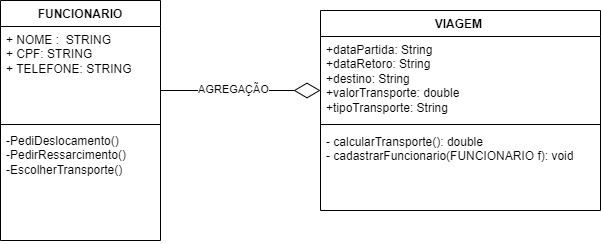

The diagram above was exported from draw.io. Its source (the exported page's mxGraphModel, read from the mxfile embedded in the PNG):
<mxGraphModel dx="880" dy="446" grid="1" gridSize="10" guides="1" tooltips="1" connect="1" arrows="1" fold="1" page="1" pageScale="1" pageWidth="827" pageHeight="1169" background="#ffffff" math="0" shadow="0">
  <root>
    <mxCell id="0" />
    <mxCell id="1" parent="0" />
    <mxCell id="w3dsyRBTmE07wQ-ifXTj-5" value="FUNCIONARIO" style="swimlane;fontStyle=1;align=center;verticalAlign=top;childLayout=stackLayout;horizontal=1;startSize=26;horizontalStack=0;resizeParent=1;resizeParentMax=0;resizeLast=0;collapsible=1;marginBottom=0;whiteSpace=wrap;html=1;" vertex="1" parent="1">
      <mxGeometry x="130" y="100" width="160" height="240" as="geometry" />
    </mxCell>
    <mxCell id="w3dsyRBTmE07wQ-ifXTj-6" value="+ NOME :&amp;nbsp; STRING&lt;br&gt;+ CPF: STRING&lt;br&gt;+ TELEFONE: STRING&lt;br&gt;&lt;br&gt;&lt;br&gt;&lt;br&gt;&lt;br&gt;-PediDeslocamento()&lt;br&gt;-PedirRessarcimento()&lt;br&gt;-EscolherTransporte()" style="text;strokeColor=none;fillColor=none;align=left;verticalAlign=top;spacingLeft=4;spacingRight=4;overflow=hidden;rotatable=0;points=[[0,0.5],[1,0.5]];portConstraint=eastwest;whiteSpace=wrap;html=1;" vertex="1" parent="w3dsyRBTmE07wQ-ifXTj-5">
      <mxGeometry y="26" width="160" height="214" as="geometry" />
    </mxCell>
    <mxCell id="w3dsyRBTmE07wQ-ifXTj-7" value="" style="line;strokeWidth=1;fillColor=none;align=left;verticalAlign=middle;spacingTop=-1;spacingLeft=3;spacingRight=3;rotatable=0;labelPosition=right;points=[];portConstraint=eastwest;strokeColor=inherit;" vertex="1" parent="1">
      <mxGeometry x="130" y="220" width="160" height="8" as="geometry" />
    </mxCell>
    <mxCell id="w3dsyRBTmE07wQ-ifXTj-9" value="VIAGEM&amp;nbsp;" style="swimlane;fontStyle=1;align=center;verticalAlign=top;childLayout=stackLayout;horizontal=1;startSize=26;horizontalStack=0;resizeParent=1;resizeParentMax=0;resizeLast=0;collapsible=1;marginBottom=0;whiteSpace=wrap;html=1;" vertex="1" parent="1">
      <mxGeometry x="450" y="110" width="280" height="200" as="geometry" />
    </mxCell>
    <mxCell id="w3dsyRBTmE07wQ-ifXTj-10" value="+dataPartida: String&lt;br&gt;+dataRetoro: String&lt;br&gt;+destino: String&lt;br&gt;+valorTransporte: double&lt;br&gt;+tipoTransporte: String" style="text;strokeColor=none;fillColor=none;align=left;verticalAlign=top;spacingLeft=4;spacingRight=4;overflow=hidden;rotatable=0;points=[[0,0.5],[1,0.5]];portConstraint=eastwest;whiteSpace=wrap;html=1;" vertex="1" parent="w3dsyRBTmE07wQ-ifXTj-9">
      <mxGeometry y="26" width="280" height="84" as="geometry" />
    </mxCell>
    <mxCell id="w3dsyRBTmE07wQ-ifXTj-11" value="" style="line;strokeWidth=1;fillColor=none;align=left;verticalAlign=middle;spacingTop=-1;spacingLeft=3;spacingRight=3;rotatable=0;labelPosition=right;points=[];portConstraint=eastwest;strokeColor=inherit;" vertex="1" parent="w3dsyRBTmE07wQ-ifXTj-9">
      <mxGeometry y="110" width="280" height="8" as="geometry" />
    </mxCell>
    <mxCell id="w3dsyRBTmE07wQ-ifXTj-12" value="- calcularTransporte(): double&lt;br&gt;- cadastrarFuncionario(FUNCIONARIO f): void" style="text;strokeColor=none;fillColor=none;align=left;verticalAlign=top;spacingLeft=4;spacingRight=4;overflow=hidden;rotatable=0;points=[[0,0.5],[1,0.5]];portConstraint=eastwest;whiteSpace=wrap;html=1;" vertex="1" parent="w3dsyRBTmE07wQ-ifXTj-9">
      <mxGeometry y="118" width="280" height="82" as="geometry" />
    </mxCell>
    <mxCell id="w3dsyRBTmE07wQ-ifXTj-20" value="" style="endArrow=diamondThin;endFill=0;endSize=24;html=1;rounded=0;" edge="1" parent="1">
      <mxGeometry width="160" relative="1" as="geometry">
        <mxPoint x="290" y="190" as="sourcePoint" />
        <mxPoint x="450" y="190" as="targetPoint" />
      </mxGeometry>
    </mxCell>
    <mxCell id="w3dsyRBTmE07wQ-ifXTj-21" value="AGREGAÇÃO" style="edgeLabel;html=1;align=center;verticalAlign=middle;resizable=0;points=[];" vertex="1" connectable="0" parent="w3dsyRBTmE07wQ-ifXTj-20">
      <mxGeometry x="-0.1" y="2" relative="1" as="geometry">
        <mxPoint as="offset" />
      </mxGeometry>
    </mxCell>
  </root>
</mxGraphModel>